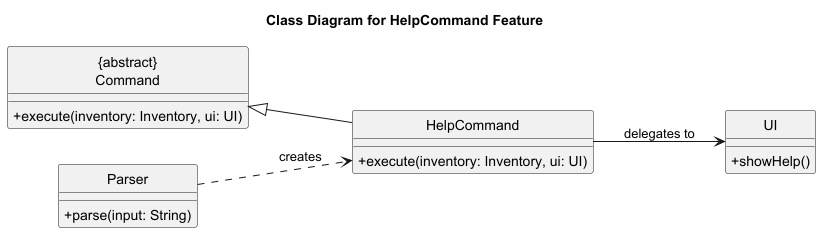

The diagram above was rendered by PlantUML. Its source (embedded in the PNG):
@startuml
title Class Diagram for HelpCommand Feature
skinparam classAttributeIconSize 0
hide circle
left to right direction

class "{abstract}\nCommand" as Command {
  + execute(inventory: Inventory, ui: UI)
}

class Parser {
  + parse(input: String)
}

class HelpCommand {
  + execute(inventory: Inventory, ui: UI)
}

class UI {
  + showHelp()
}

Command <|-- HelpCommand
Parser ..> HelpCommand : creates
HelpCommand --> UI : delegates to
@enduml